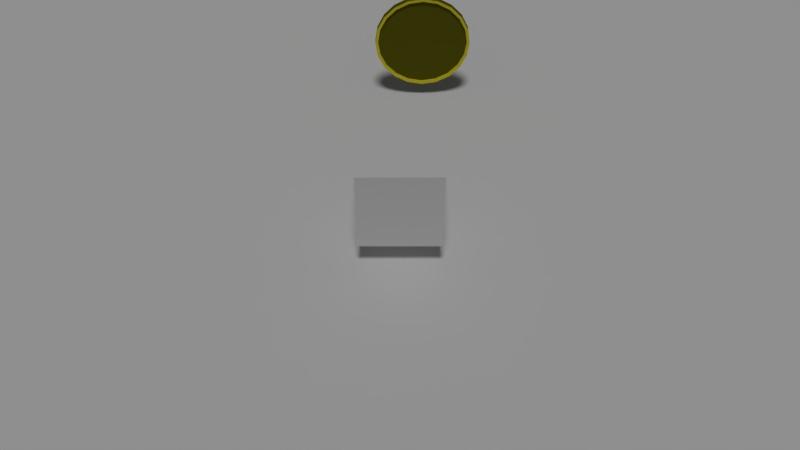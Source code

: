 # Source: CoinClass.blend  (saved by Blender 2.79.0; exported with 4.5.12 LTS)
import bpy
from mathutils import Matrix  # noqa: F401  (used for matrix-valued properties, if any)

bpy.ops.wm.read_factory_settings(use_empty=True)
scene = bpy.context.scene
scene.name = 'Scene'

# ---- collections
col_collection_1 = bpy.data.collections.new('Collection 1'); scene.collection.children.link(col_collection_1)

# ---- materials (node trees are filled in below, after node groups)
mat_coin_001 = bpy.data.materials.new('Coin.001')
mat_coin_001.alpha_threshold = 0.0
mat_coin_001.use_transparent_shadow = False
mat_coin_001.diffuse_color = (0.1221, 0.117, 0.006995, 1.0)
mat_coin_001.roughness = 0.5
mat_coin_001.line_color = (0.0, 0.0, 0.0, 1.0)
mat_coin_rim_001 = bpy.data.materials.new('Coin_Rim.001')
mat_coin_rim_001.alpha_threshold = 0.0
mat_coin_rim_001.use_transparent_shadow = False
mat_coin_rim_001.diffuse_color = (0.8, 0.712, 0.02339, 1.0)
mat_coin_rim_001.roughness = 0.5

# ---- material node trees

# ---- world
world_world = bpy.data.worlds.new('World'); scene.world = world_world
world_world.color = (0.05088, 0.05088, 0.05088)
world_world.use_sun_shadow = False
world_world.sun_shadow_jitter_overblur = 0.0
world_world.cycles.sampling_method = 'MANUAL'

# ---- cameras
cam_camera = bpy.data.cameras.new('Camera')
cam_camera.clip_end = 100.0
cam_camera.lens = 35.0
cam_camera.sensor_width = 32.0
cam_camera.sensor_height = 18.0
cam_camera.display_size = 2.0
cam_camera.dof.focus_distance = 0.0
cam_camera.dof.aperture_fstop = 128.0
cam_camera.dof.aperture_blades = 6

# ---- lights
light_sun = bpy.data.lights.new('Sun', 'SUN')
light_sun.transmission_factor = 0.0
light_sun.angle = 0.1993
light_sun.energy = 1.0
light_sun.shadow_buffer_clip_start = 0.5
light_sun.shadow_soft_size = 0.1
light_sun.shadow_cascade_max_distance = 1000.0

# ---- meshes
me_plane = bpy.data.meshes.new('Plane')
me_plane.from_pydata([(-1.0, -1.0, 0.0), (1.0, -1.0, 0.0), (-1.0, 1.0, 0.0), (1.0, 1.0, 0.0)], [], [(0, 1, 3, 2)])
me_plane.use_remesh_preserve_volume = False
me_plane.use_remesh_preserve_attributes = False
me_plane.use_mirror_vertex_groups = False
me_plane.update()
me_cube_001 = bpy.data.meshes.new('Cube.001')
me_cube_001.from_pydata([(-0.5, -0.5, -0.5), (-0.5, -0.5, 0.5), (-0.5, 0.5, -0.5), (-0.5, 0.5, 0.5), (0.5, -0.5, -0.5), (0.5, -0.5, 0.5), (0.5, 0.5, -0.5), (0.5, 0.5, 0.5)], [], [(0, 1, 3, 2), (2, 3, 7, 6), (6, 7, 5, 4), (4, 5, 1, 0), (2, 6, 4, 0), (7, 3, 1, 5)])
me_cube_001.use_remesh_preserve_volume = False
me_cube_001.use_remesh_preserve_attributes = False
me_cube_001.use_mirror_vertex_groups = False
me_cube_001.update()
me_cylinder_002 = bpy.data.meshes.new('Cylinder.002')
me_cylinder_002.from_pydata([(1.331e-07, 0.003698, 0.05067), (1.331e-07, -0.003698, 0.05067), (0.01571, 0.003698, 0.04819), (0.01571, -0.003698, 0.04819), (0.02989, 0.003698, 0.04096), (0.02989, -0.003698, 0.04096), (0.04113, 0.003698, 0.02972), (0.04113, -0.003698, 0.02972), (0.04836, 0.003698, 0.01554), (0.04836, -0.003698, 0.01554), (0.05084, 0.003698, -0.000169), (0.05084, -0.003698, -0.000169), (0.04836, 0.003698, -0.01588), (0.04836, -0.003698, -0.01588), (0.04113, 0.003698, -0.03005), (0.04113, -0.003698, -0.03005), (0.02989, 0.003698, -0.0413), (0.02989, -0.003698, -0.0413), (0.01571, 0.003698, -0.04852), (0.01571, -0.003698, -0.04852), (1.166e-07, 0.003698, -0.05101), (1.166e-07, -0.003698, -0.05101), (-0.01571, 0.003698, -0.04852), (-0.01571, -0.003698, -0.04852), (-0.02989, 0.003698, -0.0413), (-0.02989, -0.003698, -0.0413), (-0.04113, 0.003698, -0.03005), (-0.04113, -0.003698, -0.03005), (-0.04836, 0.003698, -0.01588), (-0.04836, -0.003698, -0.01588), (-0.05084, 0.003698, -0.0001689), (-0.05084, -0.003698, -0.0001689), (-0.04836, 0.003698, 0.01554), (-0.04836, -0.003698, 0.01554), (-0.04113, 0.003698, 0.02972), (-0.04113, -0.003698, 0.02972), (-0.02989, 0.003698, 0.04096), (-0.02989, -0.003698, 0.04096), (-0.01571, 0.003698, 0.04819), (-0.01571, -0.003698, 0.04819), (1.334e-07, 0.003473, 0.04758), (0.01475, 0.003473, 0.04524), (0.01475, -0.003472, 0.04524), (1.334e-07, -0.003472, 0.04758), (0.02806, 0.003473, 0.03846), (0.02806, -0.003472, 0.03846), (0.03863, 0.003473, 0.02789), (0.03863, -0.003472, 0.02789), (0.04541, 0.003473, 0.01459), (0.04541, -0.003472, 0.01459), (0.04775, 0.003473, -0.000169), (0.04775, -0.003472, -0.000169), (0.04541, 0.003473, -0.01492), (0.04541, -0.003472, -0.01492), (0.03863, 0.003473, -0.02823), (0.03863, -0.003472, -0.02823), (0.02806, 0.003473, -0.0388), (0.02806, -0.003472, -0.0388), (0.01475, 0.003473, -0.04558), (0.01475, -0.003472, -0.04558), (1.179e-07, 0.003473, -0.04791), (1.179e-07, -0.003472, -0.04791), (-0.01475, 0.003473, -0.04558), (-0.01475, -0.003472, -0.04558), (-0.02806, 0.003473, -0.0388), (-0.02806, -0.003472, -0.0388), (-0.03863, 0.003473, -0.02823), (-0.03863, -0.003472, -0.02823), (-0.04541, 0.003473, -0.01492), (-0.04541, -0.003472, -0.01492), (-0.04774, 0.003473, -0.0001689), (-0.04774, -0.003472, -0.0001689), (-0.04541, 0.003473, 0.01459), (-0.04541, -0.003472, 0.01459), (-0.03863, 0.003473, 0.02789), (-0.03863, -0.003472, 0.02789), (-0.02806, 0.003473, 0.03846), (-0.02806, -0.003472, 0.03846), (-0.01475, 0.003473, 0.04524), (-0.01475, -0.003472, 0.04524), (1.334e-07, 0.001164, 0.04753), (0.01474, 0.001164, 0.0452), (0.01474, -0.001164, 0.0452), (1.334e-07, -0.001164, 0.04753), (0.02804, 0.001164, 0.03842), (0.02804, -0.001164, 0.03842), (0.03859, 0.001164, 0.02787), (0.03859, -0.001164, 0.02787), (0.04537, 0.001164, 0.01457), (0.04537, -0.001164, 0.01457), (0.0477, 0.001164, -0.000169), (0.0477, -0.001164, -0.000169), (0.04537, 0.001164, -0.01491), (0.04537, -0.001164, -0.01491), (0.03859, 0.001164, -0.02821), (0.03859, -0.001164, -0.02821), (0.02804, 0.001164, -0.03876), (0.02804, -0.001164, -0.03876), (0.01474, 0.001164, -0.04554), (0.01474, -0.001164, -0.04554), (1.179e-07, 0.001164, -0.04787), (1.179e-07, -0.001164, -0.04787), (-0.01474, 0.001164, -0.04554), (-0.01474, -0.001164, -0.04554), (-0.02804, 0.001164, -0.03876), (-0.02804, -0.001164, -0.03876), (-0.03859, 0.001164, -0.02821), (-0.03859, -0.001164, -0.02821), (-0.04537, 0.001164, -0.01491), (-0.04537, -0.001164, -0.01491), (-0.0477, 0.001164, -0.0001689), (-0.0477, -0.001164, -0.0001689), (-0.04537, 0.001164, 0.01457), (-0.04537, -0.001164, 0.01457), (-0.03859, 0.001164, 0.02787), (-0.03859, -0.001164, 0.02787), (-0.02804, 0.001164, 0.03842), (-0.02804, -0.001164, 0.03842), (-0.01474, 0.001164, 0.0452), (-0.01474, -0.001164, 0.0452)], [], [(0, 1, 3, 2), (2, 3, 5, 4), (4, 5, 7, 6), (6, 7, 9, 8), (8, 9, 11, 10), (10, 11, 13, 12), (12, 13, 15, 14), (14, 15, 17, 16), (16, 17, 19, 18), (18, 19, 21, 20), (20, 21, 23, 22), (22, 23, 25, 24), (24, 25, 27, 26), (26, 27, 29, 28), (28, 29, 31, 30), (30, 31, 33, 32), (32, 33, 35, 34), (34, 35, 37, 36), (7, 5, 45, 47), (36, 37, 39, 38), (38, 39, 1, 0), (22, 24, 64, 62), (68, 70, 110, 108), (42, 43, 83, 82), (25, 23, 63, 65), (14, 16, 56, 54), (32, 34, 74, 72), (17, 15, 55, 57), (35, 33, 73, 75), (6, 8, 48, 46), (24, 26, 66, 64), (9, 7, 47, 49), (27, 25, 65, 67), (16, 18, 58, 56), (34, 36, 76, 74), (19, 17, 57, 59), (37, 35, 75, 77), (8, 10, 50, 48), (26, 28, 68, 66), (0, 2, 41, 40), (11, 9, 49, 51), (29, 27, 67, 69), (3, 1, 43, 42), (18, 20, 60, 58), (36, 38, 78, 76), (21, 19, 59, 61), (39, 37, 77, 79), (10, 12, 52, 50), (28, 30, 70, 68), (13, 11, 51, 53), (31, 29, 69, 71), (2, 4, 44, 41), (20, 22, 62, 60), (38, 0, 40, 78), (5, 3, 42, 45), (23, 21, 61, 63), (1, 39, 79, 43), (12, 14, 54, 52), (30, 32, 72, 70), (15, 13, 53, 55), (33, 31, 71, 73), (4, 6, 46, 44), (82, 83, 119, 117, 115, 113, 111, 109, 107, 105, 103, 101, 99, 97, 95, 93, 91, 89, 87, 85), (80, 81, 84, 86, 88, 90, 92, 94, 96, 98, 100, 102, 104, 106, 108, 110, 112, 114, 116, 118), (57, 55, 95, 97), (41, 44, 84, 81), (71, 69, 109, 111), (56, 58, 98, 96), (45, 42, 82, 85), (70, 72, 112, 110), (59, 57, 97, 99), (44, 46, 86, 84), (73, 71, 111, 113), (58, 60, 100, 98), (47, 45, 85, 87), (72, 74, 114, 112), (61, 59, 99, 101), (46, 48, 88, 86), (75, 73, 113, 115), (60, 62, 102, 100), (49, 47, 87, 89), (74, 76, 116, 114), (63, 61, 101, 103), (48, 50, 90, 88), (77, 75, 115, 117), (62, 64, 104, 102), (51, 49, 89, 91), (76, 78, 118, 116), (65, 63, 103, 105), (50, 52, 92, 90), (79, 77, 117, 119), (64, 66, 106, 104), (53, 51, 91, 93), (78, 40, 80, 118), (67, 65, 105, 107), (52, 54, 94, 92), (43, 79, 119, 83), (66, 68, 108, 106), (55, 53, 93, 95), (40, 41, 81, 80), (69, 67, 107, 109), (54, 56, 96, 94)])
me_cylinder_002.polygons.foreach_set('material_index', [0, 0, 0, 0, 0, 0, 0, 0, 0, 0, 0, 0, 0, 0, 0, 0, 0, 0, 1, 0, 0, 1, 1, 1, 1, 1, 1, 1, 1, 1, 1, 1, 1, 1, 1, 1, 1, 1, 1, 1, 1, 1, 1, 1, 1, 1, 1, 1, 1, 1, 1, 1, 1, 1, 1, 1, 1, 1, 1, 1, 1, 1, 0, 0, 1, 1, 1, 1, 1, 1, 1, 1, 1, 1, 1, 1, 1, 1, 1, 1, 1, 1, 1, 1, 1, 1, 1, 1, 1, 1, 1, 1, 1, 1, 1, 1, 1, 1, 1, 1, 1, 1])
me_cylinder_002.materials.append(mat_coin_001)
me_cylinder_002.materials.append(mat_coin_rim_001)
me_cylinder_002.use_remesh_preserve_volume = False
me_cylinder_002.use_remesh_preserve_attributes = False
me_cylinder_002.use_mirror_vertex_groups = False
me_cylinder_002.update()

# ---- objects
ob_plane = bpy.data.objects.new('Plane', me_plane)
ob_camera = bpy.data.objects.new('Camera', cam_camera)
ob_sun = bpy.data.objects.new('Sun', light_sun)
ob_cube = bpy.data.objects.new('Cube', me_cube_001)
ob_coin = bpy.data.objects.new('Coin', me_cylinder_002)

# ---- transforms, parenting, visibility, modifiers, constraints
ob_plane.location = (0.0, 0.0, -0.8058)
ob_plane.scale = (7.355, 7.355, 7.355)
ob_plane.lineart.crease_threshold = 0.0
ob_camera.location = (-8.078e-07, -8.058, 6.262)
ob_camera.rotation_euler = (0.8653, -0.0, 0.0)
ob_camera.lineart.crease_threshold = 0.0
ob_sun.location = (-2.797, -4.689, 9.616)
ob_sun.rotation_euler = (0.4217, 9.088e-17, 1.945e-17)
ob_sun.lineart.crease_threshold = 0.0
ob_cube.location = (0.0, 0.0, 0.0)
ob_cube.lineart.crease_threshold = 0.0
ob_coin.location = (0.3241, 3.284, 0.08843)
ob_coin.scale = (13.38, 13.38, 13.38)
ob_coin.lineart.crease_threshold = 0.0

# ---- collection membership
col_collection_1.objects.link(ob_plane)
col_collection_1.objects.link(ob_camera)
col_collection_1.objects.link(ob_sun)
col_collection_1.objects.link(ob_cube)
col_collection_1.objects.link(ob_coin)

# ---- scene / render settings (as saved in the file)
scene.camera = ob_camera
scene.frame_start = 1; scene.frame_end = 250; scene.frame_set(1)
scene.render.engine = 'BLENDER_EEVEE_NEXT'
scene.render.resolution_percentage = 50
scene.render.dither_intensity = 0.0
scene.cycles.use_denoising = False
scene.cycles.samples = 128
scene.cycles.sampling_pattern = 'TABULATED_SOBOL'
scene.cycles.use_adaptive_sampling = False
scene.cycles.use_light_tree = False
scene.cycles.blur_glossy = 0.0
scene.cycles.sample_clamp_indirect = 0.0
scene.view_settings.view_transform = 'Standard'
bpy.context.view_layer.update()
